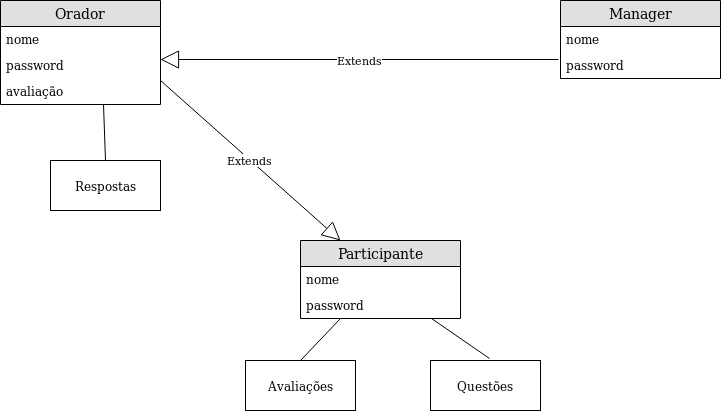

The diagram above was exported from draw.io. Its source (the exported page's mxGraphModel, read from the mxfile embedded in the PNG):
<mxGraphModel dx="1341" dy="762" grid="1" gridSize="10" guides="1" tooltips="1" connect="1" arrows="1" fold="1" page="1" pageScale="1" pageWidth="827" pageHeight="1169" math="0" shadow="0">
  <root>
    <mxCell id="0" />
    <mxCell id="1" parent="0" />
    <mxCell id="SeAZQ-rz6wL_Bdoz6MSh-1" value="Orador" style="swimlane;fontStyle=0;childLayout=stackLayout;horizontal=1;startSize=26;fillColor=#e0e0e0;horizontalStack=0;resizeParent=1;resizeParentMax=0;resizeLast=0;collapsible=1;marginBottom=0;swimlaneFillColor=#ffffff;align=center;fontSize=14;" vertex="1" parent="1">
      <mxGeometry x="40" y="40" width="160" height="104" as="geometry" />
    </mxCell>
    <mxCell id="SeAZQ-rz6wL_Bdoz6MSh-2" value="nome" style="text;strokeColor=none;fillColor=none;spacingLeft=4;spacingRight=4;overflow=hidden;rotatable=0;points=[[0,0.5],[1,0.5]];portConstraint=eastwest;fontSize=12;" vertex="1" parent="SeAZQ-rz6wL_Bdoz6MSh-1">
      <mxGeometry y="26" width="160" height="26" as="geometry" />
    </mxCell>
    <mxCell id="SeAZQ-rz6wL_Bdoz6MSh-3" value="password" style="text;strokeColor=none;fillColor=none;spacingLeft=4;spacingRight=4;overflow=hidden;rotatable=0;points=[[0,0.5],[1,0.5]];portConstraint=eastwest;fontSize=12;" vertex="1" parent="SeAZQ-rz6wL_Bdoz6MSh-1">
      <mxGeometry y="52" width="160" height="26" as="geometry" />
    </mxCell>
    <mxCell id="SeAZQ-rz6wL_Bdoz6MSh-4" value="avaliação" style="text;strokeColor=none;fillColor=none;spacingLeft=4;spacingRight=4;overflow=hidden;rotatable=0;points=[[0,0.5],[1,0.5]];portConstraint=eastwest;fontSize=12;" vertex="1" parent="SeAZQ-rz6wL_Bdoz6MSh-1">
      <mxGeometry y="78" width="160" height="26" as="geometry" />
    </mxCell>
    <mxCell id="SeAZQ-rz6wL_Bdoz6MSh-7" value="Manager" style="swimlane;fontStyle=0;childLayout=stackLayout;horizontal=1;startSize=26;fillColor=#e0e0e0;horizontalStack=0;resizeParent=1;resizeParentMax=0;resizeLast=0;collapsible=1;marginBottom=0;swimlaneFillColor=#ffffff;align=center;fontSize=14;" vertex="1" parent="1">
      <mxGeometry x="600" y="40" width="160" height="78" as="geometry" />
    </mxCell>
    <mxCell id="SeAZQ-rz6wL_Bdoz6MSh-8" value="nome" style="text;strokeColor=none;fillColor=none;spacingLeft=4;spacingRight=4;overflow=hidden;rotatable=0;points=[[0,0.5],[1,0.5]];portConstraint=eastwest;fontSize=12;" vertex="1" parent="SeAZQ-rz6wL_Bdoz6MSh-7">
      <mxGeometry y="26" width="160" height="26" as="geometry" />
    </mxCell>
    <mxCell id="SeAZQ-rz6wL_Bdoz6MSh-9" value="password" style="text;strokeColor=none;fillColor=none;spacingLeft=4;spacingRight=4;overflow=hidden;rotatable=0;points=[[0,0.5],[1,0.5]];portConstraint=eastwest;fontSize=12;" vertex="1" parent="SeAZQ-rz6wL_Bdoz6MSh-7">
      <mxGeometry y="52" width="160" height="26" as="geometry" />
    </mxCell>
    <mxCell id="SeAZQ-rz6wL_Bdoz6MSh-13" value="Participante" style="swimlane;fontStyle=0;childLayout=stackLayout;horizontal=1;startSize=26;fillColor=#e0e0e0;horizontalStack=0;resizeParent=1;resizeParentMax=0;resizeLast=0;collapsible=1;marginBottom=0;swimlaneFillColor=#ffffff;align=center;fontSize=14;" vertex="1" parent="1">
      <mxGeometry x="340" y="280" width="160" height="78" as="geometry" />
    </mxCell>
    <mxCell id="SeAZQ-rz6wL_Bdoz6MSh-14" value="nome" style="text;strokeColor=none;fillColor=none;spacingLeft=4;spacingRight=4;overflow=hidden;rotatable=0;points=[[0,0.5],[1,0.5]];portConstraint=eastwest;fontSize=12;" vertex="1" parent="SeAZQ-rz6wL_Bdoz6MSh-13">
      <mxGeometry y="26" width="160" height="26" as="geometry" />
    </mxCell>
    <mxCell id="SeAZQ-rz6wL_Bdoz6MSh-15" value="password" style="text;strokeColor=none;fillColor=none;spacingLeft=4;spacingRight=4;overflow=hidden;rotatable=0;points=[[0,0.5],[1,0.5]];portConstraint=eastwest;fontSize=12;" vertex="1" parent="SeAZQ-rz6wL_Bdoz6MSh-13">
      <mxGeometry y="52" width="160" height="26" as="geometry" />
    </mxCell>
    <mxCell id="SeAZQ-rz6wL_Bdoz6MSh-21" value="Extends" style="endArrow=block;endSize=16;endFill=0;html=1;" edge="1" parent="1">
      <mxGeometry width="160" relative="1" as="geometry">
        <mxPoint x="598" y="99" as="sourcePoint" />
        <mxPoint x="200" y="99" as="targetPoint" />
      </mxGeometry>
    </mxCell>
    <mxCell id="SeAZQ-rz6wL_Bdoz6MSh-22" value="Extends" style="endArrow=block;endSize=16;endFill=0;html=1;entryX=0.25;entryY=0;entryDx=0;entryDy=0;" edge="1" parent="1" target="SeAZQ-rz6wL_Bdoz6MSh-13">
      <mxGeometry width="160" relative="1" as="geometry">
        <mxPoint x="200" y="120" as="sourcePoint" />
        <mxPoint x="360" y="120" as="targetPoint" />
      </mxGeometry>
    </mxCell>
    <mxCell id="SeAZQ-rz6wL_Bdoz6MSh-26" value="Avaliações" style="html=1;" vertex="1" parent="1">
      <mxGeometry x="285" y="400" width="110" height="50" as="geometry" />
    </mxCell>
    <mxCell id="SeAZQ-rz6wL_Bdoz6MSh-27" value="Questões" style="html=1;" vertex="1" parent="1">
      <mxGeometry x="470" y="400" width="110" height="50" as="geometry" />
    </mxCell>
    <mxCell id="SeAZQ-rz6wL_Bdoz6MSh-29" value="Respostas" style="html=1;" vertex="1" parent="1">
      <mxGeometry x="90" y="200" width="110" height="50" as="geometry" />
    </mxCell>
    <mxCell id="SeAZQ-rz6wL_Bdoz6MSh-31" value="" style="endArrow=none;html=1;" edge="1" parent="1">
      <mxGeometry width="50" height="50" relative="1" as="geometry">
        <mxPoint x="145" y="200" as="sourcePoint" />
        <mxPoint x="143" y="144" as="targetPoint" />
        <Array as="points">
          <mxPoint x="145" y="200" />
        </Array>
      </mxGeometry>
    </mxCell>
    <mxCell id="SeAZQ-rz6wL_Bdoz6MSh-32" value="" style="endArrow=none;html=1;" edge="1" parent="1">
      <mxGeometry width="50" height="50" relative="1" as="geometry">
        <mxPoint x="340" y="400" as="sourcePoint" />
        <mxPoint x="380" y="358" as="targetPoint" />
      </mxGeometry>
    </mxCell>
    <mxCell id="SeAZQ-rz6wL_Bdoz6MSh-33" value="" style="endArrow=none;html=1;" edge="1" parent="1">
      <mxGeometry width="50" height="50" relative="1" as="geometry">
        <mxPoint x="471" y="358" as="sourcePoint" />
        <mxPoint x="529" y="398" as="targetPoint" />
        <Array as="points" />
      </mxGeometry>
    </mxCell>
  </root>
</mxGraphModel>